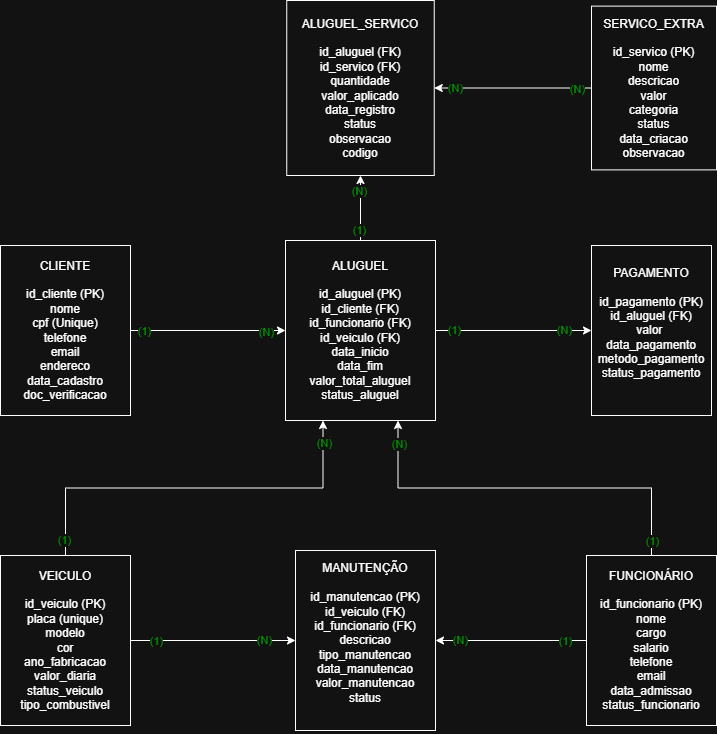

The diagram above was exported from draw.io. Its source (the exported page's mxGraphModel, read from the mxfile embedded in the PNG):
<mxGraphModel dx="1453" dy="732" grid="1" gridSize="10" guides="1" tooltips="1" connect="1" arrows="1" fold="1" page="1" pageScale="1" pageWidth="827" pageHeight="1169" math="0" shadow="0">
  <root>
    <mxCell id="0" />
    <mxCell id="1" parent="0" />
    <mxCell id="wRsdko_bzyizQmkF67WI-62" edge="1" parent="1" source="wRsdko_bzyizQmkF67WI-1" style="edgeStyle=orthogonalEdgeStyle;rounded=0;orthogonalLoop=1;jettySize=auto;html=1;" target="wRsdko_bzyizQmkF67WI-9">
      <mxGeometry relative="1" as="geometry" />
    </mxCell>
    <mxCell id="7-tj_YvFHOLtm6KcRTVJ-39" connectable="0" parent="wRsdko_bzyizQmkF67WI-62" style="edgeLabel;html=1;align=center;verticalAlign=middle;resizable=0;points=[];fontColor=light-dark(#000000,#009900);" value="(1)" vertex="1">
      <mxGeometry relative="1" x="-0.8866" as="geometry">
        <mxPoint x="5" as="offset" />
      </mxGeometry>
    </mxCell>
    <mxCell id="7-tj_YvFHOLtm6KcRTVJ-40" connectable="0" parent="wRsdko_bzyizQmkF67WI-62" style="edgeLabel;html=1;align=center;verticalAlign=middle;resizable=0;points=[];fontColor=light-dark(#000000,#009900);" value="(N)" vertex="1">
      <mxGeometry relative="1" x="0.7562" y="-1" as="geometry">
        <mxPoint x="-2" as="offset" />
      </mxGeometry>
    </mxCell>
    <mxCell id="wRsdko_bzyizQmkF67WI-1" parent="1" style="rounded=0;whiteSpace=wrap;html=1;align=center;" value="&lt;div style=&quot;&quot;&gt;&lt;span style=&quot;background-color: transparent; color: light-dark(rgb(0, 0, 0), rgb(255, 255, 255));&quot;&gt;&lt;br&gt;&lt;/span&gt;&lt;/div&gt;&lt;div style=&quot;&quot;&gt;&lt;span style=&quot;background-color: transparent; color: light-dark(rgb(0, 0, 0), rgb(255, 255, 255));&quot;&gt;CLIENTE&lt;/span&gt;&lt;/div&gt;&lt;div style=&quot;&quot;&gt;&lt;br&gt;&lt;/div&gt;&lt;div style=&quot;&quot;&gt;id_cliente (PK)&lt;/div&gt;&lt;div style=&quot;&quot;&gt;nome&lt;/div&gt;&lt;div style=&quot;&quot;&gt;cpf (Unique)&lt;/div&gt;&lt;div style=&quot;&quot;&gt;telefone&lt;/div&gt;&lt;div style=&quot;&quot;&gt;email&lt;/div&gt;&lt;div style=&quot;&quot;&gt;endereco&lt;/div&gt;&lt;div style=&quot;&quot;&gt;data_cadastro&lt;/div&gt;&lt;div style=&quot;&quot;&gt;doc_verificacao&lt;/div&gt;&lt;div&gt;&lt;div style=&quot;&quot;&gt;&lt;br&gt;&lt;/div&gt;&lt;/div&gt;" vertex="1">
      <mxGeometry height="170" width="130" x="56" y="345" as="geometry" />
    </mxCell>
    <mxCell id="7-tj_YvFHOLtm6KcRTVJ-16" edge="1" parent="1" source="wRsdko_bzyizQmkF67WI-7" style="edgeStyle=orthogonalEdgeStyle;rounded=0;orthogonalLoop=1;jettySize=auto;html=1;entryX=1;entryY=0.5;entryDx=0;entryDy=0;" target="wRsdko_bzyizQmkF67WI-13">
      <mxGeometry relative="1" as="geometry" />
    </mxCell>
    <mxCell id="7-tj_YvFHOLtm6KcRTVJ-47" connectable="0" parent="7-tj_YvFHOLtm6KcRTVJ-16" style="edgeLabel;html=1;align=center;verticalAlign=middle;resizable=0;points=[];fontColor=light-dark(#000000,#009900);" value="(1)" vertex="1">
      <mxGeometry relative="1" x="-0.8673" as="geometry">
        <mxPoint x="-12" as="offset" />
      </mxGeometry>
    </mxCell>
    <mxCell id="7-tj_YvFHOLtm6KcRTVJ-48" connectable="0" parent="7-tj_YvFHOLtm6KcRTVJ-16" style="edgeLabel;html=1;align=center;verticalAlign=middle;resizable=0;points=[];fontColor=light-dark(#000000,#009900);" value="(N)" vertex="1">
      <mxGeometry relative="1" x="0.6876" y="-1" as="geometry">
        <mxPoint as="offset" />
      </mxGeometry>
    </mxCell>
    <mxCell id="7-tj_YvFHOLtm6KcRTVJ-21" edge="1" parent="1" source="wRsdko_bzyizQmkF67WI-7" style="edgeStyle=orthogonalEdgeStyle;rounded=0;orthogonalLoop=1;jettySize=auto;html=1;exitX=0.5;exitY=0;exitDx=0;exitDy=0;entryX=0.75;entryY=1;entryDx=0;entryDy=0;" target="wRsdko_bzyizQmkF67WI-9" value="">
      <mxGeometry relative="1" x="0.0001" as="geometry">
        <mxPoint as="offset" />
      </mxGeometry>
    </mxCell>
    <mxCell id="7-tj_YvFHOLtm6KcRTVJ-34" connectable="0" parent="7-tj_YvFHOLtm6KcRTVJ-21" style="edgeLabel;html=1;align=center;verticalAlign=middle;resizable=0;points=[];fontColor=light-dark(#000000,#009900);" value="(1)" vertex="1">
      <mxGeometry relative="1" x="-0.9479" as="geometry">
        <mxPoint y="-5" as="offset" />
      </mxGeometry>
    </mxCell>
    <mxCell id="7-tj_YvFHOLtm6KcRTVJ-35" connectable="0" parent="7-tj_YvFHOLtm6KcRTVJ-21" style="edgeLabel;html=1;align=center;verticalAlign=middle;resizable=0;points=[];fontColor=light-dark(#000000,#009900);" value="(N)" vertex="1">
      <mxGeometry relative="1" x="0.8769" y="-1" as="geometry">
        <mxPoint as="offset" />
      </mxGeometry>
    </mxCell>
    <mxCell id="wRsdko_bzyizQmkF67WI-7" parent="1" style="rounded=0;whiteSpace=wrap;html=1;" value="&lt;div&gt;&lt;br&gt;&lt;/div&gt;FUNCIONÁRIO&lt;div&gt;&lt;br&gt;&lt;/div&gt;&lt;div&gt;id_funcionario (PK)&lt;/div&gt;&lt;div&gt;nome&lt;/div&gt;&lt;div&gt;cargo&lt;/div&gt;&lt;div&gt;salario&lt;/div&gt;&lt;div&gt;telefone&lt;/div&gt;&lt;div&gt;email&lt;/div&gt;&lt;div&gt;data_admissao&lt;/div&gt;&lt;div&gt;status_funcionario&lt;/div&gt;&lt;div&gt;&lt;br&gt;&lt;/div&gt;" vertex="1">
      <mxGeometry height="170" width="130" x="642" y="655" as="geometry" />
    </mxCell>
    <mxCell id="7-tj_YvFHOLtm6KcRTVJ-9" edge="1" parent="1" source="wRsdko_bzyizQmkF67WI-8" style="edgeStyle=orthogonalEdgeStyle;rounded=0;orthogonalLoop=1;jettySize=auto;html=1;entryX=0;entryY=0.5;entryDx=0;entryDy=0;" target="wRsdko_bzyizQmkF67WI-13">
      <mxGeometry relative="1" as="geometry" />
    </mxCell>
    <mxCell id="7-tj_YvFHOLtm6KcRTVJ-45" connectable="0" parent="7-tj_YvFHOLtm6KcRTVJ-9" style="edgeLabel;html=1;align=center;verticalAlign=middle;resizable=0;points=[];fontColor=light-dark(#000000,#009900);" value="(1)" vertex="1">
      <mxGeometry relative="1" x="-0.8863" as="geometry">
        <mxPoint x="15" as="offset" />
      </mxGeometry>
    </mxCell>
    <mxCell id="7-tj_YvFHOLtm6KcRTVJ-46" connectable="0" parent="7-tj_YvFHOLtm6KcRTVJ-9" style="edgeLabel;html=1;align=center;verticalAlign=middle;resizable=0;points=[];fontColor=light-dark(#000000,#009900);" value="(N)" vertex="1">
      <mxGeometry relative="1" x="0.8046" y="1" as="geometry">
        <mxPoint x="-15" as="offset" />
      </mxGeometry>
    </mxCell>
    <mxCell id="7-tj_YvFHOLtm6KcRTVJ-24" edge="1" parent="1" source="wRsdko_bzyizQmkF67WI-8" style="edgeStyle=orthogonalEdgeStyle;rounded=0;orthogonalLoop=1;jettySize=auto;html=1;exitX=0.5;exitY=0;exitDx=0;exitDy=0;entryX=0.25;entryY=1;entryDx=0;entryDy=0;" target="wRsdko_bzyizQmkF67WI-9">
      <mxGeometry relative="1" as="geometry" />
    </mxCell>
    <mxCell id="7-tj_YvFHOLtm6KcRTVJ-43" connectable="0" parent="7-tj_YvFHOLtm6KcRTVJ-24" style="edgeLabel;html=1;align=center;verticalAlign=middle;resizable=0;points=[];fontColor=light-dark(#000000,#009900);" value="(N)" vertex="1">
      <mxGeometry relative="1" x="0.8818" y="-1" as="geometry">
        <mxPoint as="offset" />
      </mxGeometry>
    </mxCell>
    <mxCell id="7-tj_YvFHOLtm6KcRTVJ-44" connectable="0" parent="7-tj_YvFHOLtm6KcRTVJ-24" style="edgeLabel;html=1;align=center;verticalAlign=middle;resizable=0;points=[];fontColor=light-dark(#000000,#009900);" value="(1)" vertex="1">
      <mxGeometry relative="1" x="-0.9425" y="2" as="geometry">
        <mxPoint y="-4" as="offset" />
      </mxGeometry>
    </mxCell>
    <mxCell id="wRsdko_bzyizQmkF67WI-8" parent="1" style="rounded=0;whiteSpace=wrap;html=1;" value="&lt;div&gt;&lt;br&gt;&lt;/div&gt;VEICULO&lt;div&gt;&lt;br&gt;&lt;/div&gt;&lt;div&gt;id_veiculo (PK)&lt;/div&gt;&lt;div&gt;placa (unique)&lt;/div&gt;&lt;div&gt;modelo&lt;/div&gt;&lt;div&gt;cor&lt;/div&gt;&lt;div&gt;ano_fabricacao&lt;/div&gt;&lt;div&gt;valor_diaria&lt;/div&gt;&lt;div&gt;status_veiculo&lt;/div&gt;&lt;div&gt;tipo_combustivel&lt;/div&gt;&lt;div&gt;&lt;br&gt;&lt;/div&gt;" vertex="1">
      <mxGeometry height="170" width="130" x="56" y="655" as="geometry" />
    </mxCell>
    <mxCell id="7-tj_YvFHOLtm6KcRTVJ-18" edge="1" parent="1" source="wRsdko_bzyizQmkF67WI-9" style="edgeStyle=orthogonalEdgeStyle;rounded=0;orthogonalLoop=1;jettySize=auto;html=1;entryX=0;entryY=0.5;entryDx=0;entryDy=0;" target="wRsdko_bzyizQmkF67WI-11">
      <mxGeometry relative="1" as="geometry" />
    </mxCell>
    <mxCell id="7-tj_YvFHOLtm6KcRTVJ-41" connectable="0" parent="7-tj_YvFHOLtm6KcRTVJ-18" style="edgeLabel;html=1;align=center;verticalAlign=middle;resizable=0;points=[];fontColor=light-dark(#000000,#009900);" value="(1)" vertex="1">
      <mxGeometry relative="1" x="-0.8238" y="1" as="geometry">
        <mxPoint x="5" as="offset" />
      </mxGeometry>
    </mxCell>
    <mxCell id="7-tj_YvFHOLtm6KcRTVJ-42" connectable="0" parent="7-tj_YvFHOLtm6KcRTVJ-18" style="edgeLabel;html=1;align=center;verticalAlign=middle;resizable=0;points=[];fontColor=light-dark(#000000,#009900);" value="(N)" vertex="1">
      <mxGeometry relative="1" x="0.802" y="1" as="geometry">
        <mxPoint x="-12" as="offset" />
      </mxGeometry>
    </mxCell>
    <mxCell id="7-tj_YvFHOLtm6KcRTVJ-29" edge="1" parent="1" source="wRsdko_bzyizQmkF67WI-9" style="edgeStyle=orthogonalEdgeStyle;rounded=0;orthogonalLoop=1;jettySize=auto;html=1;exitX=0.5;exitY=0;exitDx=0;exitDy=0;entryX=0.5;entryY=1;entryDx=0;entryDy=0;" target="7-tj_YvFHOLtm6KcRTVJ-26">
      <mxGeometry relative="1" as="geometry" />
    </mxCell>
    <mxCell id="7-tj_YvFHOLtm6KcRTVJ-31" connectable="0" parent="7-tj_YvFHOLtm6KcRTVJ-29" style="edgeLabel;html=1;align=center;verticalAlign=middle;resizable=0;points=[];fontColor=light-dark(#000000,#009900);" value="(1)" vertex="1">
      <mxGeometry relative="1" x="-0.2923" as="geometry">
        <mxPoint x="-2" y="13" as="offset" />
      </mxGeometry>
    </mxCell>
    <mxCell id="7-tj_YvFHOLtm6KcRTVJ-32" connectable="0" parent="7-tj_YvFHOLtm6KcRTVJ-29" style="edgeLabel;html=1;align=center;verticalAlign=middle;resizable=0;points=[];fontColor=light-dark(#000000,#009900);" value="(N)" vertex="1">
      <mxGeometry relative="1" x="0.5385" as="geometry">
        <mxPoint x="-2" as="offset" />
      </mxGeometry>
    </mxCell>
    <mxCell id="wRsdko_bzyizQmkF67WI-9" parent="1" style="rounded=0;whiteSpace=wrap;html=1;" value="ALUGUEL&lt;div&gt;&lt;br&gt;&lt;/div&gt;&lt;div&gt;id_aluguel (PK)&lt;/div&gt;&lt;div&gt;id_cliente (FK)&lt;/div&gt;&lt;div&gt;id_funcionario (FK)&lt;/div&gt;&lt;div&gt;id_veiculo (FK)&lt;/div&gt;&lt;div&gt;data_inicio&lt;/div&gt;&lt;div&gt;data_fim&lt;/div&gt;&lt;div&gt;valor_total_aluguel&lt;/div&gt;&lt;div&gt;status_aluguel&lt;/div&gt;" vertex="1">
      <mxGeometry height="180" width="150" x="341" y="340" as="geometry" />
    </mxCell>
    <mxCell id="wRsdko_bzyizQmkF67WI-11" parent="1" style="whiteSpace=wrap;html=1;" value="PAGAMENTO&lt;div&gt;&lt;br&gt;&lt;/div&gt;&lt;div&gt;id_pagamento (PK)&lt;/div&gt;&lt;div&gt;id_aluguel (FK)&lt;/div&gt;&lt;div&gt;valor&amp;nbsp;&lt;/div&gt;&lt;div&gt;data_pagamento&lt;/div&gt;&lt;div&gt;metodo_pagamento&lt;/div&gt;&lt;div&gt;status_pagamento&lt;/div&gt;&lt;div&gt;&lt;br&gt;&lt;/div&gt;" vertex="1">
      <mxGeometry height="170" width="120" x="647" y="345" as="geometry" />
    </mxCell>
    <mxCell id="wRsdko_bzyizQmkF67WI-13" parent="1" style="whiteSpace=wrap;html=1;" value="&lt;div&gt;&lt;br&gt;&lt;/div&gt;MANUTENÇÃO&lt;div&gt;&lt;br&gt;&lt;/div&gt;&lt;div&gt;id_manutencao (PK)&lt;/div&gt;&lt;div&gt;id_veiculo (FK)&lt;/div&gt;&lt;div&gt;id_funcionario (FK)&lt;/div&gt;&lt;div&gt;descricao&lt;/div&gt;&lt;div&gt;tipo_manutencao&lt;/div&gt;&lt;div&gt;data_manutencao&lt;/div&gt;&lt;div&gt;valor_manutencao&lt;/div&gt;&lt;div&gt;status&lt;/div&gt;&lt;div&gt;&lt;br&gt;&lt;/div&gt;&lt;div&gt;&lt;br&gt;&lt;/div&gt;" vertex="1">
      <mxGeometry height="180" width="140" x="351" y="650" as="geometry" />
    </mxCell>
    <mxCell id="7-tj_YvFHOLtm6KcRTVJ-26" parent="1" style="rounded=0;whiteSpace=wrap;html=1;" value="ALUGUEL_SERVICO&lt;div&gt;&lt;br&gt;&lt;/div&gt;&lt;div&gt;id_aluguel (FK)&lt;br&gt;id_servico (FK)&lt;br&gt;quantidade&lt;br&gt;valor_aplicado&lt;br&gt;data_registro&lt;br&gt;status&lt;br&gt;observacao&lt;br&gt;codigo&lt;/div&gt;" vertex="1">
      <mxGeometry height="175" width="147.5" x="342.25" y="100" as="geometry" />
    </mxCell>
    <mxCell id="7-tj_YvFHOLtm6KcRTVJ-30" edge="1" parent="1" source="7-tj_YvFHOLtm6KcRTVJ-27" style="edgeStyle=orthogonalEdgeStyle;rounded=0;orthogonalLoop=1;jettySize=auto;html=1;exitX=0;exitY=0.5;exitDx=0;exitDy=0;" target="7-tj_YvFHOLtm6KcRTVJ-26">
      <mxGeometry relative="1" as="geometry" />
    </mxCell>
    <mxCell id="7-tj_YvFHOLtm6KcRTVJ-37" connectable="0" parent="7-tj_YvFHOLtm6KcRTVJ-30" style="edgeLabel;html=1;align=center;verticalAlign=middle;resizable=0;points=[];fontColor=light-dark(#000000,#009900);" value="(N)" vertex="1">
      <mxGeometry relative="1" x="0.8244" y="-1" as="geometry">
        <mxPoint x="6" y="1" as="offset" />
      </mxGeometry>
    </mxCell>
    <mxCell id="7-tj_YvFHOLtm6KcRTVJ-38" connectable="0" parent="7-tj_YvFHOLtm6KcRTVJ-30" style="edgeLabel;html=1;align=center;verticalAlign=middle;resizable=0;points=[];fontColor=light-dark(#000000,#009900);" value="(N)" vertex="1">
      <mxGeometry relative="1" x="-0.8014" y="1" as="geometry">
        <mxPoint as="offset" />
      </mxGeometry>
    </mxCell>
    <mxCell id="7-tj_YvFHOLtm6KcRTVJ-27" parent="1" style="rounded=0;whiteSpace=wrap;html=1;" value="SERVICO_EXTRA&lt;br&gt;&lt;br&gt;id_servico (PK)&lt;br&gt;nome&lt;br&gt;descricao&lt;br&gt;valor&lt;br&gt;categoria&lt;br&gt;status&lt;br&gt;data_criacao&lt;br&gt;observacao" vertex="1">
      <mxGeometry height="163.75" width="125" x="647" y="105.63" as="geometry" />
    </mxCell>
  </root>
</mxGraphModel>